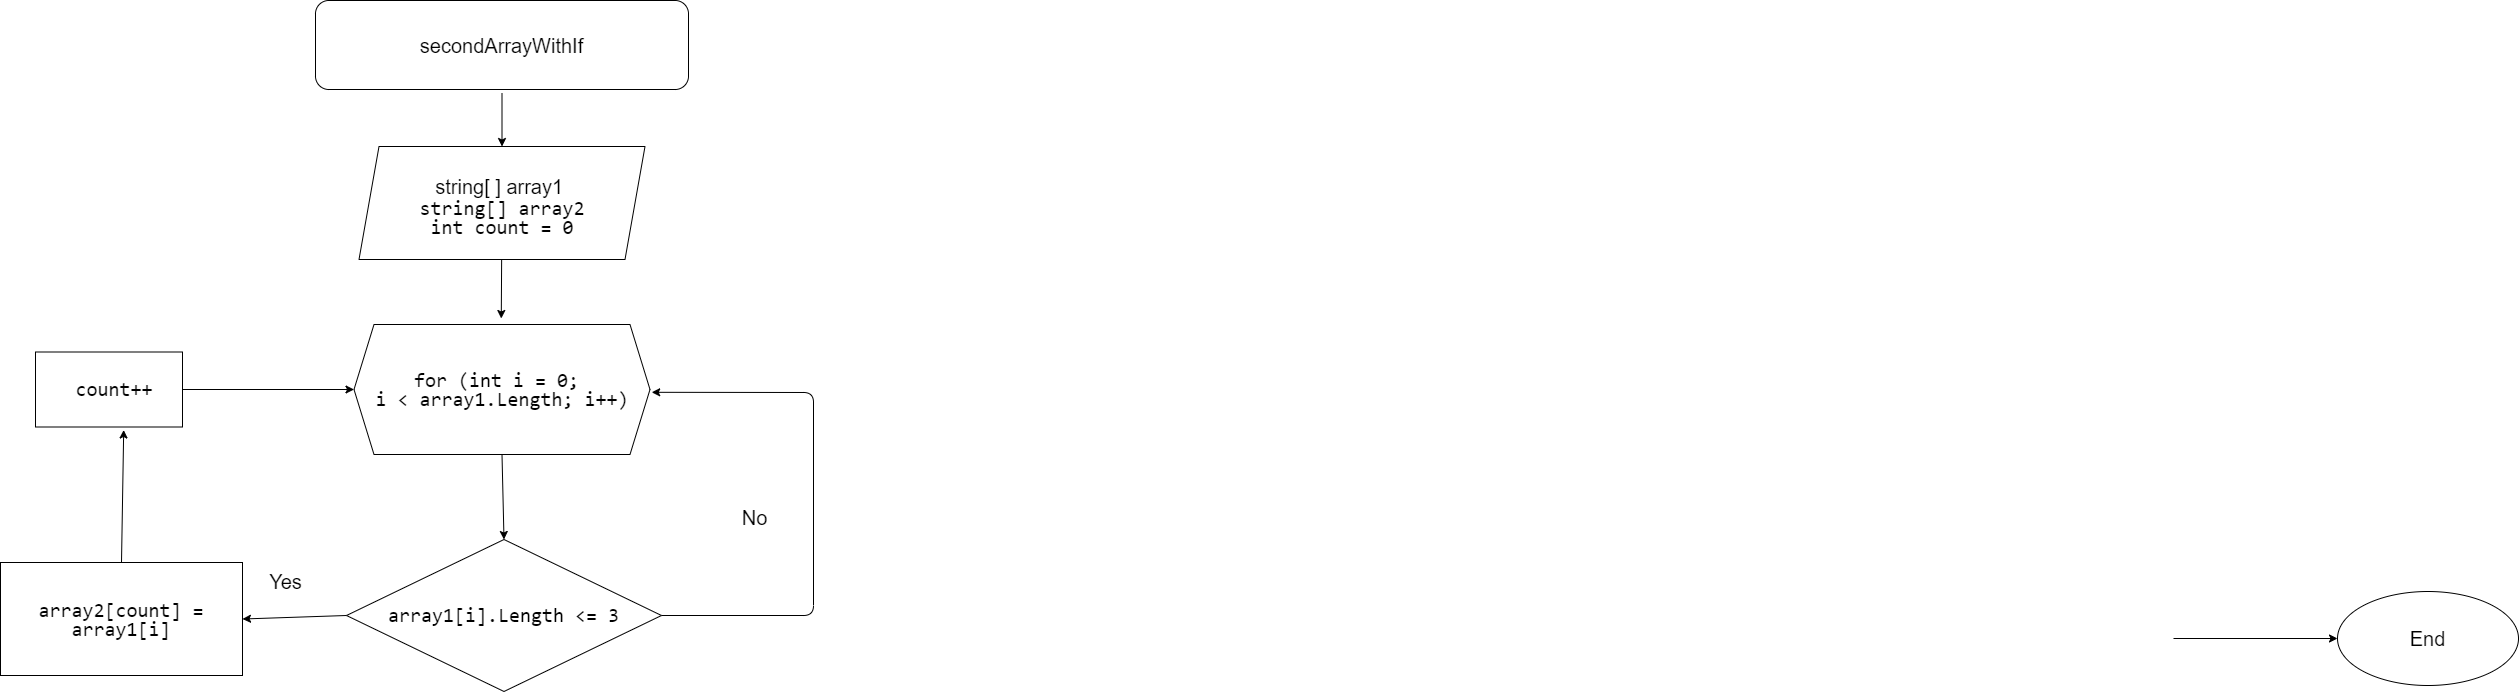

The diagram above was exported from draw.io. Its source (the exported page's mxGraphModel, read from the mxfile embedded in the PNG):
<mxGraphModel dx="2164" dy="1196" grid="0" gridSize="10" guides="1" tooltips="1" connect="1" arrows="1" fold="1" page="0" pageScale="1" pageWidth="827" pageHeight="1169" math="0" shadow="0">
  <root>
    <mxCell id="0" />
    <mxCell id="1" parent="0" />
    <mxCell id="57" value="No" style="edgeStyle=orthogonalEdgeStyle;rounded=0;html=1;exitX=1;exitY=0.5;exitDx=0;exitDy=0;entryX=0;entryY=0.5;entryDx=0;entryDy=0;fontSize=20;strokeColor=#000000;fontColor=#000000;labelBackgroundColor=default;labelBorderColor=#FFFFFF;" parent="1" source="35" edge="1">
      <mxGeometry x="-0.9728" relative="1" as="geometry">
        <Array as="points">
          <mxPoint x="838" y="415" />
          <mxPoint x="838" y="866" />
          <mxPoint x="386" y="866" />
          <mxPoint x="386" y="251" />
        </Array>
        <mxPoint as="offset" />
        <mxPoint x="531" y="251" as="targetPoint" />
      </mxGeometry>
    </mxCell>
    <mxCell id="121" value="" style="edgeStyle=orthogonalEdgeStyle;rounded=0;html=1;fontSize=20;fontColor=#000000;strokeColor=#000000;labelBackgroundColor=default;labelBorderColor=#FFFFFF;entryX=0;entryY=0.5;entryDx=0;entryDy=0;" parent="1" edge="1" target="133">
      <mxGeometry relative="1" as="geometry">
        <mxPoint x="2180.5" y="359" as="targetPoint" />
        <mxPoint x="2037" y="359" as="sourcePoint" />
      </mxGeometry>
    </mxCell>
    <mxCell id="138" value="" style="edgeStyle=none;shape=connector;rounded=1;html=1;labelBackgroundColor=default;labelBorderColor=#FFFFFF;fontFamily=Helvetica;fontSize=20;fontColor=#000000;endArrow=classic;strokeColor=#000000;fillColor=#a20025;" edge="1" parent="1" source="128">
      <mxGeometry relative="1" as="geometry">
        <mxPoint x="364.7666666666669" y="39" as="targetPoint" />
      </mxGeometry>
    </mxCell>
    <mxCell id="128" value="&lt;font style=&quot;font-size: 20px&quot;&gt;&lt;br&gt;&lt;span style=&quot;font-family: &amp;#34;helvetica&amp;#34; ; font-style: normal ; font-weight: 400 ; letter-spacing: normal ; text-align: center ; text-indent: 0px ; text-transform: none ; word-spacing: 0px ; background-color: rgb(255 , 255 , 255) ; display: inline ; float: none&quot;&gt;string[ ] array1&amp;nbsp;&lt;/span&gt;&lt;br style=&quot;font-family: &amp;#34;helvetica&amp;#34; ; font-style: normal ; font-weight: 400 ; letter-spacing: normal ; text-align: center ; text-indent: 0px ; text-transform: none ; word-spacing: 0px&quot;&gt;&lt;/font&gt;&lt;div style=&quot;font-family: &amp;#34;consolas&amp;#34; , &amp;#34;courier new&amp;#34; , monospace ; line-height: 19px&quot;&gt;&lt;div style=&quot;font-family: &amp;#34;consolas&amp;#34; , &amp;#34;courier new&amp;#34; , monospace ; line-height: 19px&quot;&gt;&lt;font style=&quot;font-size: 20px&quot;&gt;string[] array2&lt;/font&gt;&lt;/div&gt;&lt;div style=&quot;font-family: &amp;#34;consolas&amp;#34; , &amp;#34;courier new&amp;#34; , monospace ; line-height: 19px&quot;&gt;&lt;font style=&quot;font-size: 20px&quot;&gt;int count = 0&lt;/font&gt;&lt;/div&gt;&lt;div style=&quot;font-family: &amp;#34;consolas&amp;#34; , &amp;#34;courier new&amp;#34; , monospace ; line-height: 19px&quot;&gt;&lt;span style=&quot;color: #001080&quot;&gt;&lt;br&gt;&lt;/span&gt;&lt;/div&gt;&lt;/div&gt;" style="shape=parallelogram;perimeter=parallelogramPerimeter;whiteSpace=wrap;html=1;fixedSize=1;labelBackgroundColor=default;labelBorderColor=#FFFFFF;fontFamily=Helvetica;fontSize=20;fontColor=#000000;strokeColor=#000000;" vertex="1" parent="1">
      <mxGeometry x="222.5" y="-133" width="286" height="113" as="geometry" />
    </mxCell>
    <mxCell id="131" value="" style="edgeStyle=none;shape=connector;rounded=1;html=1;labelBackgroundColor=default;labelBorderColor=#FFFFFF;fontFamily=Helvetica;fontSize=20;fontColor=#000000;endArrow=classic;strokeColor=#000000;fillColor=#a20025;" edge="1" parent="1" target="128">
      <mxGeometry relative="1" as="geometry">
        <mxPoint x="365.5" y="-186" as="sourcePoint" />
      </mxGeometry>
    </mxCell>
    <mxCell id="133" value="End" style="ellipse;whiteSpace=wrap;html=1;labelBackgroundColor=default;labelBorderColor=#FFFFFF;fontFamily=Helvetica;fontSize=20;fontColor=#000000;strokeColor=#000000;" vertex="1" parent="1">
      <mxGeometry x="2201" y="312" width="181" height="94" as="geometry" />
    </mxCell>
    <mxCell id="140" value="secondArrayWithIf" style="rounded=1;whiteSpace=wrap;html=1;labelBackgroundColor=default;labelBorderColor=#FFFFFF;fontFamily=Helvetica;fontSize=20;fontColor=#000000;strokeColor=#000000;fillColor=default;" vertex="1" parent="1">
      <mxGeometry x="179" y="-279" width="373" height="89" as="geometry" />
    </mxCell>
    <mxCell id="143" style="edgeStyle=none;shape=connector;rounded=1;html=1;exitX=0.5;exitY=1;exitDx=0;exitDy=0;entryX=0.5;entryY=0;entryDx=0;entryDy=0;labelBackgroundColor=default;labelBorderColor=#FFFFFF;fontFamily=Helvetica;fontSize=20;fontColor=#000000;endArrow=classic;strokeColor=#000000;fillColor=#a20025;" edge="1" parent="1" source="141" target="142">
      <mxGeometry relative="1" as="geometry" />
    </mxCell>
    <mxCell id="141" value="&lt;div style=&quot;font-family: &amp;#34;consolas&amp;#34; , &amp;#34;courier new&amp;#34; , monospace ; line-height: 19px&quot;&gt;for&amp;nbsp;(int&amp;nbsp;i&amp;nbsp;=&amp;nbsp;0;&amp;nbsp;&lt;/div&gt;&lt;div style=&quot;font-family: &amp;#34;consolas&amp;#34; , &amp;#34;courier new&amp;#34; , monospace ; line-height: 19px&quot;&gt;i&amp;nbsp;&amp;lt;&amp;nbsp;array1.Length;&amp;nbsp;i++)&lt;/div&gt;" style="shape=hexagon;perimeter=hexagonPerimeter2;whiteSpace=wrap;html=1;fixedSize=1;labelBackgroundColor=default;labelBorderColor=#FFFFFF;fontFamily=Helvetica;fontSize=20;fontColor=#000000;strokeColor=#000000;fillColor=default;" vertex="1" parent="1">
      <mxGeometry x="217.5" y="45" width="296" height="130" as="geometry" />
    </mxCell>
    <mxCell id="146" style="edgeStyle=none;shape=connector;rounded=1;html=1;exitX=1;exitY=0.5;exitDx=0;exitDy=0;labelBackgroundColor=default;labelBorderColor=#FFFFFF;fontFamily=Helvetica;fontSize=20;fontColor=#000000;endArrow=classic;strokeColor=#000000;fillColor=#a20025;" edge="1" parent="1" source="142">
      <mxGeometry relative="1" as="geometry">
        <mxPoint x="515.2001037597656" y="112.79998779296875" as="targetPoint" />
        <Array as="points">
          <mxPoint x="677" y="336" />
          <mxPoint x="677" y="113" />
        </Array>
      </mxGeometry>
    </mxCell>
    <mxCell id="147" style="edgeStyle=none;shape=connector;rounded=1;html=1;exitX=0;exitY=0.5;exitDx=0;exitDy=0;entryX=1;entryY=0.5;entryDx=0;entryDy=0;labelBackgroundColor=default;labelBorderColor=#FFFFFF;fontFamily=Helvetica;fontSize=20;fontColor=#000000;endArrow=classic;strokeColor=#000000;fillColor=#a20025;" edge="1" parent="1" source="142" target="144">
      <mxGeometry relative="1" as="geometry" />
    </mxCell>
    <mxCell id="142" value="&lt;div style=&quot;font-family: &amp;#34;consolas&amp;#34; , &amp;#34;courier new&amp;#34; , monospace ; line-height: 19px&quot;&gt;&lt;div style=&quot;font-family: &amp;#34;consolas&amp;#34; , &amp;#34;courier new&amp;#34; , monospace ; line-height: 19px&quot;&gt;array1[i].Length &amp;lt;= 3&lt;/div&gt;&lt;/div&gt;" style="rhombus;whiteSpace=wrap;html=1;labelBackgroundColor=default;labelBorderColor=#FFFFFF;fontFamily=Helvetica;fontSize=20;fontColor=#000000;strokeColor=#000000;fillColor=none;" vertex="1" parent="1">
      <mxGeometry x="210" y="260" width="315" height="152" as="geometry" />
    </mxCell>
    <mxCell id="148" style="edgeStyle=none;shape=connector;rounded=1;html=1;exitX=0.5;exitY=0;exitDx=0;exitDy=0;entryX=0.6;entryY=1.04;entryDx=0;entryDy=0;entryPerimeter=0;labelBackgroundColor=default;labelBorderColor=#FFFFFF;fontFamily=Helvetica;fontSize=20;fontColor=#000000;endArrow=classic;strokeColor=#000000;fillColor=#a20025;" edge="1" parent="1" source="144" target="145">
      <mxGeometry relative="1" as="geometry" />
    </mxCell>
    <mxCell id="144" value="&lt;div style=&quot;font-family: &amp;#34;consolas&amp;#34; , &amp;#34;courier new&amp;#34; , monospace ; line-height: 19px&quot;&gt;&lt;div&gt;array2[count] = array1[i]&lt;/div&gt;&lt;/div&gt;" style="rounded=0;whiteSpace=wrap;html=1;labelBackgroundColor=default;labelBorderColor=#FFFFFF;fontFamily=Helvetica;fontSize=20;fontColor=#000000;strokeColor=#000000;fillColor=none;" vertex="1" parent="1">
      <mxGeometry x="-136" y="283" width="242" height="113" as="geometry" />
    </mxCell>
    <mxCell id="149" style="edgeStyle=none;shape=connector;rounded=1;html=1;exitX=1;exitY=0.5;exitDx=0;exitDy=0;entryX=0;entryY=0.5;entryDx=0;entryDy=0;labelBackgroundColor=default;labelBorderColor=#FFFFFF;fontFamily=Helvetica;fontSize=20;fontColor=#000000;endArrow=classic;strokeColor=#000000;fillColor=#a20025;" edge="1" parent="1" source="145" target="141">
      <mxGeometry relative="1" as="geometry" />
    </mxCell>
    <mxCell id="145" value="&lt;font style=&quot;font-size: 20px&quot;&gt;&lt;span style=&quot;font-family: &amp;#34;consolas&amp;#34; , &amp;#34;courier new&amp;#34; , monospace&quot;&gt;&amp;nbsp;&lt;/span&gt;&lt;span style=&quot;font-family: &amp;#34;consolas&amp;#34; , &amp;#34;courier new&amp;#34; , monospace&quot;&gt;count&lt;/span&gt;&lt;span style=&quot;font-family: &amp;#34;consolas&amp;#34; , &amp;#34;courier new&amp;#34; , monospace&quot;&gt;++&lt;/span&gt;&lt;/font&gt;" style="rounded=0;whiteSpace=wrap;html=1;labelBackgroundColor=default;labelBorderColor=#FFFFFF;fontFamily=Helvetica;fontSize=20;fontColor=#000000;strokeColor=#000000;fillColor=none;" vertex="1" parent="1">
      <mxGeometry x="-101" y="72.5" width="147" height="75" as="geometry" />
    </mxCell>
    <mxCell id="150" value="No" style="text;html=1;align=center;verticalAlign=middle;resizable=0;points=[];autosize=1;strokeColor=none;fillColor=none;fontSize=20;fontFamily=Helvetica;fontColor=#000000;" vertex="1" parent="1">
      <mxGeometry x="600" y="224" width="36" height="28" as="geometry" />
    </mxCell>
    <mxCell id="151" value="Yes" style="text;html=1;align=center;verticalAlign=middle;resizable=0;points=[];autosize=1;strokeColor=none;fillColor=none;fontSize=20;fontFamily=Helvetica;fontColor=#000000;" vertex="1" parent="1">
      <mxGeometry x="127" y="288" width="43" height="28" as="geometry" />
    </mxCell>
  </root>
</mxGraphModel>